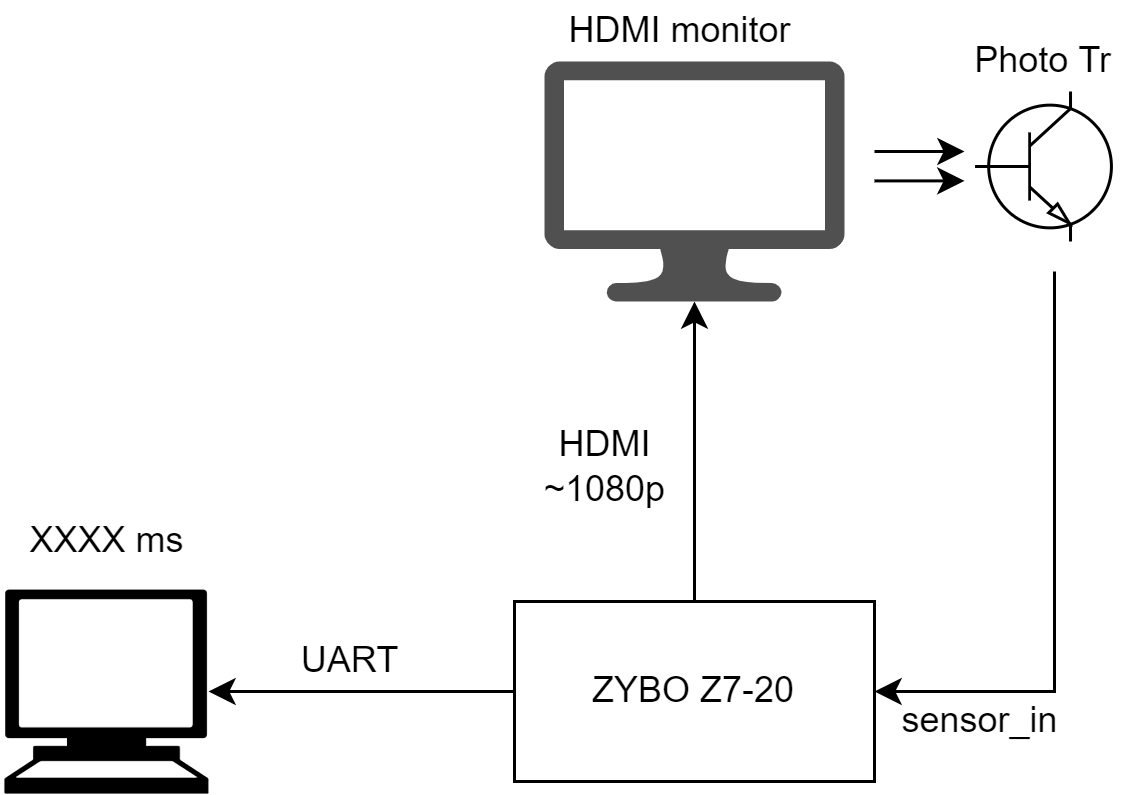

The diagram above was exported from draw.io. Its source (the exported page's mxGraphModel, read from the mxfile embedded in the PNG):
<mxGraphModel dx="1102" dy="1025" grid="1" gridSize="10" guides="1" tooltips="1" connect="1" arrows="1" fold="1" page="1" pageScale="1" pageWidth="1169" pageHeight="827" math="0" shadow="0">
  <root>
    <mxCell id="0" />
    <mxCell id="1" parent="0" />
    <mxCell id="2" value="" style="edgeStyle=orthogonalEdgeStyle;rounded=0;orthogonalLoop=1;jettySize=auto;html=1;" edge="1" source="5" target="6" parent="1">
      <mxGeometry relative="1" as="geometry" />
    </mxCell>
    <mxCell id="3" style="edgeStyle=orthogonalEdgeStyle;rounded=0;orthogonalLoop=1;jettySize=auto;html=1;startArrow=classic;startFill=1;endArrow=none;endFill=0;" edge="1" source="5" parent="1">
      <mxGeometry relative="1" as="geometry">
        <mxPoint x="560" y="310" as="targetPoint" />
      </mxGeometry>
    </mxCell>
    <mxCell id="4" value="" style="edgeStyle=orthogonalEdgeStyle;rounded=0;orthogonalLoop=1;jettySize=auto;html=1;startArrow=none;startFill=0;endArrow=classic;endFill=1;" edge="1" source="5" target="12" parent="1">
      <mxGeometry relative="1" as="geometry" />
    </mxCell>
    <mxCell id="5" value="ZYBO Z7-20" style="rounded=0;whiteSpace=wrap;html=1;" vertex="1" parent="1">
      <mxGeometry x="380" y="420" width="120" height="60" as="geometry" />
    </mxCell>
    <mxCell id="6" value="" style="sketch=0;pointerEvents=1;shadow=0;dashed=0;html=1;strokeColor=none;fillColor=#505050;labelPosition=center;verticalLabelPosition=bottom;verticalAlign=top;outlineConnect=0;align=center;shape=mxgraph.office.devices.lcd_monitor;" vertex="1" parent="1">
      <mxGeometry x="390" y="240" width="100" height="80" as="geometry" />
    </mxCell>
    <mxCell id="7" value="" style="verticalLabelPosition=bottom;shadow=0;dashed=0;align=center;html=1;verticalAlign=top;shape=mxgraph.electrical.transistors.npn_transistor_1;" vertex="1" parent="1">
      <mxGeometry x="532.5" y="250" width="47.5" height="50" as="geometry" />
    </mxCell>
    <mxCell id="8" value="" style="endArrow=classic;html=1;rounded=0;" edge="1" parent="1">
      <mxGeometry width="50" height="50" relative="1" as="geometry">
        <mxPoint x="500" y="270" as="sourcePoint" />
        <mxPoint x="530" y="270" as="targetPoint" />
      </mxGeometry>
    </mxCell>
    <mxCell id="9" value="" style="endArrow=classic;html=1;rounded=0;" edge="1" parent="1">
      <mxGeometry width="50" height="50" relative="1" as="geometry">
        <mxPoint x="500" y="279.79999999999995" as="sourcePoint" />
        <mxPoint x="530" y="279.79999999999995" as="targetPoint" />
      </mxGeometry>
    </mxCell>
    <mxCell id="10" value="HDMI&lt;br&gt;~1080p" style="text;html=1;align=center;verticalAlign=middle;resizable=0;points=[];autosize=1;strokeColor=none;fillColor=none;" vertex="1" parent="1">
      <mxGeometry x="380" y="360" width="60" height="30" as="geometry" />
    </mxCell>
    <mxCell id="11" value="sensor_in" style="text;html=1;align=center;verticalAlign=middle;resizable=0;points=[];autosize=1;strokeColor=none;fillColor=none;" vertex="1" parent="1">
      <mxGeometry x="500" y="450" width="70" height="20" as="geometry" />
    </mxCell>
    <mxCell id="12" value="" style="shape=mxgraph.signs.tech.computer;html=1;pointerEvents=1;fillColor=#000000;strokeColor=none;verticalLabelPosition=bottom;verticalAlign=top;align=center;" vertex="1" parent="1">
      <mxGeometry x="210" y="416" width="68" height="68" as="geometry" />
    </mxCell>
    <mxCell id="13" value="UART" style="text;html=1;align=center;verticalAlign=middle;resizable=0;points=[];autosize=1;strokeColor=none;fillColor=none;" vertex="1" parent="1">
      <mxGeometry x="300" y="430" width="50" height="20" as="geometry" />
    </mxCell>
    <mxCell id="14" value="XXXX ms" style="text;html=1;align=center;verticalAlign=middle;resizable=0;points=[];autosize=1;strokeColor=none;fillColor=none;" vertex="1" parent="1">
      <mxGeometry x="209" y="390" width="70" height="20" as="geometry" />
    </mxCell>
    <mxCell id="15" value="Photo Tr" style="text;html=1;align=center;verticalAlign=middle;resizable=0;points=[];autosize=1;strokeColor=none;fillColor=none;" vertex="1" parent="1">
      <mxGeometry x="526.25" y="230" width="60" height="20" as="geometry" />
    </mxCell>
    <mxCell id="16" value="HDMI monitor" style="text;html=1;align=center;verticalAlign=middle;resizable=0;points=[];autosize=1;strokeColor=none;fillColor=none;" vertex="1" parent="1">
      <mxGeometry x="390" y="220" width="90" height="20" as="geometry" />
    </mxCell>
  </root>
</mxGraphModel>